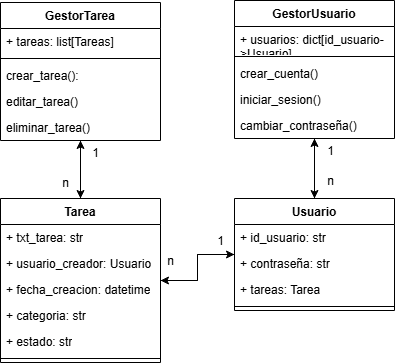

The diagram above was exported from draw.io. Its source (the exported page's mxGraphModel, read from the mxfile embedded in the PNG):
<mxGraphModel dx="608" dy="507" grid="1" gridSize="10" guides="1" tooltips="1" connect="1" arrows="1" fold="1" page="1" pageScale="1" pageWidth="827" pageHeight="1169" math="0" shadow="0">
  <root>
    <mxCell id="0" />
    <mxCell id="1" parent="0" />
    <mxCell id="zW5wYMKCPGE79b94oYn7-37" style="edgeStyle=orthogonalEdgeStyle;rounded=0;orthogonalLoop=1;jettySize=auto;html=1;" parent="1" source="zW5wYMKCPGE79b94oYn7-1" target="zW5wYMKCPGE79b94oYn7-13" edge="1">
      <mxGeometry relative="1" as="geometry" />
    </mxCell>
    <mxCell id="zW5wYMKCPGE79b94oYn7-1" value="GestorUsuario&lt;div&gt;&lt;br&gt;&lt;/div&gt;" style="swimlane;fontStyle=1;align=center;verticalAlign=top;childLayout=stackLayout;horizontal=1;startSize=26;horizontalStack=0;resizeParent=1;resizeParentMax=0;resizeLast=0;collapsible=1;marginBottom=0;whiteSpace=wrap;html=1;" parent="1" vertex="1">
      <mxGeometry x="334" y="42" width="160" height="138" as="geometry" />
    </mxCell>
    <mxCell id="zW5wYMKCPGE79b94oYn7-2" value="+ usuarios: dict[id_usuario-&amp;gt;Usuario]" style="text;strokeColor=none;fillColor=none;align=left;verticalAlign=top;spacingLeft=4;spacingRight=4;overflow=hidden;rotatable=0;points=[[0,0.5],[1,0.5]];portConstraint=eastwest;whiteSpace=wrap;html=1;" parent="zW5wYMKCPGE79b94oYn7-1" vertex="1">
      <mxGeometry y="26" width="160" height="26" as="geometry" />
    </mxCell>
    <mxCell id="zW5wYMKCPGE79b94oYn7-3" value="" style="line;strokeWidth=1;fillColor=none;align=left;verticalAlign=middle;spacingTop=-1;spacingLeft=3;spacingRight=3;rotatable=0;labelPosition=right;points=[];portConstraint=eastwest;strokeColor=inherit;" parent="zW5wYMKCPGE79b94oYn7-1" vertex="1">
      <mxGeometry y="52" width="160" height="8" as="geometry" />
    </mxCell>
    <mxCell id="zW5wYMKCPGE79b94oYn7-4" value="crear_cuenta()&lt;div&gt;&lt;br&gt;&lt;/div&gt;" style="text;strokeColor=none;fillColor=none;align=left;verticalAlign=top;spacingLeft=4;spacingRight=4;overflow=hidden;rotatable=0;points=[[0,0.5],[1,0.5]];portConstraint=eastwest;whiteSpace=wrap;html=1;" parent="zW5wYMKCPGE79b94oYn7-1" vertex="1">
      <mxGeometry y="60" width="160" height="26" as="geometry" />
    </mxCell>
    <mxCell id="zW5wYMKCPGE79b94oYn7-35" value="iniciar_sesion()" style="text;strokeColor=none;fillColor=none;align=left;verticalAlign=top;spacingLeft=4;spacingRight=4;overflow=hidden;rotatable=0;points=[[0,0.5],[1,0.5]];portConstraint=eastwest;whiteSpace=wrap;html=1;" parent="zW5wYMKCPGE79b94oYn7-1" vertex="1">
      <mxGeometry y="86" width="160" height="26" as="geometry" />
    </mxCell>
    <mxCell id="zW5wYMKCPGE79b94oYn7-36" value="cambiar_contraseña()" style="text;strokeColor=none;fillColor=none;align=left;verticalAlign=top;spacingLeft=4;spacingRight=4;overflow=hidden;rotatable=0;points=[[0,0.5],[1,0.5]];portConstraint=eastwest;whiteSpace=wrap;html=1;" parent="zW5wYMKCPGE79b94oYn7-1" vertex="1">
      <mxGeometry y="112" width="160" height="26" as="geometry" />
    </mxCell>
    <mxCell id="zW5wYMKCPGE79b94oYn7-21" style="edgeStyle=orthogonalEdgeStyle;rounded=0;orthogonalLoop=1;jettySize=auto;html=1;" parent="1" source="zW5wYMKCPGE79b94oYn7-5" target="zW5wYMKCPGE79b94oYn7-9" edge="1">
      <mxGeometry relative="1" as="geometry" />
    </mxCell>
    <mxCell id="zW5wYMKCPGE79b94oYn7-27" style="edgeStyle=orthogonalEdgeStyle;rounded=0;orthogonalLoop=1;jettySize=auto;html=1;" parent="1" source="zW5wYMKCPGE79b94oYn7-5" target="zW5wYMKCPGE79b94oYn7-13" edge="1">
      <mxGeometry relative="1" as="geometry" />
    </mxCell>
    <mxCell id="zW5wYMKCPGE79b94oYn7-5" value="Tarea" style="swimlane;fontStyle=1;align=center;verticalAlign=top;childLayout=stackLayout;horizontal=1;startSize=26;horizontalStack=0;resizeParent=1;resizeParentMax=0;resizeLast=0;collapsible=1;marginBottom=0;whiteSpace=wrap;html=1;" parent="1" vertex="1">
      <mxGeometry x="100" y="240" width="160" height="164" as="geometry" />
    </mxCell>
    <mxCell id="zW5wYMKCPGE79b94oYn7-6" value="+ txt_tarea: str" style="text;strokeColor=none;fillColor=none;align=left;verticalAlign=top;spacingLeft=4;spacingRight=4;overflow=hidden;rotatable=0;points=[[0,0.5],[1,0.5]];portConstraint=eastwest;whiteSpace=wrap;html=1;" parent="zW5wYMKCPGE79b94oYn7-5" vertex="1">
      <mxGeometry y="26" width="160" height="26" as="geometry" />
    </mxCell>
    <mxCell id="zW5wYMKCPGE79b94oYn7-17" value="+ usuario_creador: Usuario&lt;div&gt;&lt;br&gt;&lt;/div&gt;" style="text;strokeColor=none;fillColor=none;align=left;verticalAlign=top;spacingLeft=4;spacingRight=4;overflow=hidden;rotatable=0;points=[[0,0.5],[1,0.5]];portConstraint=eastwest;whiteSpace=wrap;html=1;" parent="zW5wYMKCPGE79b94oYn7-5" vertex="1">
      <mxGeometry y="52" width="160" height="26" as="geometry" />
    </mxCell>
    <mxCell id="zW5wYMKCPGE79b94oYn7-18" value="+ fecha_creacion: datetime&lt;div&gt;&lt;br&gt;&lt;/div&gt;" style="text;strokeColor=none;fillColor=none;align=left;verticalAlign=top;spacingLeft=4;spacingRight=4;overflow=hidden;rotatable=0;points=[[0,0.5],[1,0.5]];portConstraint=eastwest;whiteSpace=wrap;html=1;" parent="zW5wYMKCPGE79b94oYn7-5" vertex="1">
      <mxGeometry y="78" width="160" height="26" as="geometry" />
    </mxCell>
    <mxCell id="zW5wYMKCPGE79b94oYn7-19" value="+ categoria: str&lt;div&gt;&lt;br&gt;&lt;/div&gt;" style="text;strokeColor=none;fillColor=none;align=left;verticalAlign=top;spacingLeft=4;spacingRight=4;overflow=hidden;rotatable=0;points=[[0,0.5],[1,0.5]];portConstraint=eastwest;whiteSpace=wrap;html=1;" parent="zW5wYMKCPGE79b94oYn7-5" vertex="1">
      <mxGeometry y="104" width="160" height="26" as="geometry" />
    </mxCell>
    <mxCell id="zW5wYMKCPGE79b94oYn7-20" value="+ estado: str&lt;div&gt;&lt;br&gt;&lt;/div&gt;" style="text;strokeColor=none;fillColor=none;align=left;verticalAlign=top;spacingLeft=4;spacingRight=4;overflow=hidden;rotatable=0;points=[[0,0.5],[1,0.5]];portConstraint=eastwest;whiteSpace=wrap;html=1;" parent="zW5wYMKCPGE79b94oYn7-5" vertex="1">
      <mxGeometry y="130" width="160" height="26" as="geometry" />
    </mxCell>
    <mxCell id="zW5wYMKCPGE79b94oYn7-7" value="" style="line;strokeWidth=1;fillColor=none;align=left;verticalAlign=middle;spacingTop=-1;spacingLeft=3;spacingRight=3;rotatable=0;labelPosition=right;points=[];portConstraint=eastwest;strokeColor=inherit;" parent="zW5wYMKCPGE79b94oYn7-5" vertex="1">
      <mxGeometry y="156" width="160" height="8" as="geometry" />
    </mxCell>
    <mxCell id="zW5wYMKCPGE79b94oYn7-22" style="edgeStyle=orthogonalEdgeStyle;rounded=0;orthogonalLoop=1;jettySize=auto;html=1;" parent="1" source="zW5wYMKCPGE79b94oYn7-9" target="zW5wYMKCPGE79b94oYn7-5" edge="1">
      <mxGeometry relative="1" as="geometry" />
    </mxCell>
    <mxCell id="zW5wYMKCPGE79b94oYn7-9" value="GestorTarea" style="swimlane;fontStyle=1;align=center;verticalAlign=top;childLayout=stackLayout;horizontal=1;startSize=26;horizontalStack=0;resizeParent=1;resizeParentMax=0;resizeLast=0;collapsible=1;marginBottom=0;whiteSpace=wrap;html=1;" parent="1" vertex="1">
      <mxGeometry x="100" y="44" width="160" height="138" as="geometry" />
    </mxCell>
    <mxCell id="zW5wYMKCPGE79b94oYn7-10" value="+ tareas: list[Tareas]" style="text;strokeColor=none;fillColor=none;align=left;verticalAlign=top;spacingLeft=4;spacingRight=4;overflow=hidden;rotatable=0;points=[[0,0.5],[1,0.5]];portConstraint=eastwest;whiteSpace=wrap;html=1;" parent="zW5wYMKCPGE79b94oYn7-9" vertex="1">
      <mxGeometry y="26" width="160" height="26" as="geometry" />
    </mxCell>
    <mxCell id="zW5wYMKCPGE79b94oYn7-11" value="" style="line;strokeWidth=1;fillColor=none;align=left;verticalAlign=middle;spacingTop=-1;spacingLeft=3;spacingRight=3;rotatable=0;labelPosition=right;points=[];portConstraint=eastwest;strokeColor=inherit;" parent="zW5wYMKCPGE79b94oYn7-9" vertex="1">
      <mxGeometry y="52" width="160" height="8" as="geometry" />
    </mxCell>
    <mxCell id="zW5wYMKCPGE79b94oYn7-12" value="crear_tarea():" style="text;strokeColor=none;fillColor=none;align=left;verticalAlign=top;spacingLeft=4;spacingRight=4;overflow=hidden;rotatable=0;points=[[0,0.5],[1,0.5]];portConstraint=eastwest;whiteSpace=wrap;html=1;" parent="zW5wYMKCPGE79b94oYn7-9" vertex="1">
      <mxGeometry y="60" width="160" height="26" as="geometry" />
    </mxCell>
    <mxCell id="zW5wYMKCPGE79b94oYn7-31" value="editar_tarea()&lt;div&gt;&lt;br&gt;&lt;/div&gt;" style="text;strokeColor=none;fillColor=none;align=left;verticalAlign=top;spacingLeft=4;spacingRight=4;overflow=hidden;rotatable=0;points=[[0,0.5],[1,0.5]];portConstraint=eastwest;whiteSpace=wrap;html=1;" parent="zW5wYMKCPGE79b94oYn7-9" vertex="1">
      <mxGeometry y="86" width="160" height="26" as="geometry" />
    </mxCell>
    <mxCell id="zW5wYMKCPGE79b94oYn7-32" value="eliminar_tarea()&lt;div&gt;&lt;br&gt;&lt;/div&gt;" style="text;strokeColor=none;fillColor=none;align=left;verticalAlign=top;spacingLeft=4;spacingRight=4;overflow=hidden;rotatable=0;points=[[0,0.5],[1,0.5]];portConstraint=eastwest;whiteSpace=wrap;html=1;" parent="zW5wYMKCPGE79b94oYn7-9" vertex="1">
      <mxGeometry y="112" width="160" height="26" as="geometry" />
    </mxCell>
    <mxCell id="zW5wYMKCPGE79b94oYn7-30" style="edgeStyle=orthogonalEdgeStyle;rounded=0;orthogonalLoop=1;jettySize=auto;html=1;" parent="1" source="zW5wYMKCPGE79b94oYn7-13" target="zW5wYMKCPGE79b94oYn7-5" edge="1">
      <mxGeometry relative="1" as="geometry" />
    </mxCell>
    <mxCell id="zW5wYMKCPGE79b94oYn7-38" style="edgeStyle=orthogonalEdgeStyle;rounded=0;orthogonalLoop=1;jettySize=auto;html=1;" parent="1" source="zW5wYMKCPGE79b94oYn7-13" target="zW5wYMKCPGE79b94oYn7-1" edge="1">
      <mxGeometry relative="1" as="geometry" />
    </mxCell>
    <mxCell id="zW5wYMKCPGE79b94oYn7-13" value="Usuario" style="swimlane;fontStyle=1;align=center;verticalAlign=top;childLayout=stackLayout;horizontal=1;startSize=26;horizontalStack=0;resizeParent=1;resizeParentMax=0;resizeLast=0;collapsible=1;marginBottom=0;whiteSpace=wrap;html=1;" parent="1" vertex="1">
      <mxGeometry x="334" y="240" width="160" height="112" as="geometry" />
    </mxCell>
    <mxCell id="zW5wYMKCPGE79b94oYn7-14" value="+ id_usuario: str&lt;div&gt;&lt;br&gt;&lt;/div&gt;" style="text;strokeColor=none;fillColor=none;align=left;verticalAlign=top;spacingLeft=4;spacingRight=4;overflow=hidden;rotatable=0;points=[[0,0.5],[1,0.5]];portConstraint=eastwest;whiteSpace=wrap;html=1;" parent="zW5wYMKCPGE79b94oYn7-13" vertex="1">
      <mxGeometry y="26" width="160" height="26" as="geometry" />
    </mxCell>
    <mxCell id="zW5wYMKCPGE79b94oYn7-25" value="+ contraseña: str&lt;div&gt;&lt;br&gt;&lt;/div&gt;" style="text;strokeColor=none;fillColor=none;align=left;verticalAlign=top;spacingLeft=4;spacingRight=4;overflow=hidden;rotatable=0;points=[[0,0.5],[1,0.5]];portConstraint=eastwest;whiteSpace=wrap;html=1;" parent="zW5wYMKCPGE79b94oYn7-13" vertex="1">
      <mxGeometry y="52" width="160" height="26" as="geometry" />
    </mxCell>
    <mxCell id="zW5wYMKCPGE79b94oYn7-26" value="+ tareas: Tarea" style="text;strokeColor=none;fillColor=none;align=left;verticalAlign=top;spacingLeft=4;spacingRight=4;overflow=hidden;rotatable=0;points=[[0,0.5],[1,0.5]];portConstraint=eastwest;whiteSpace=wrap;html=1;" parent="zW5wYMKCPGE79b94oYn7-13" vertex="1">
      <mxGeometry y="78" width="160" height="26" as="geometry" />
    </mxCell>
    <mxCell id="zW5wYMKCPGE79b94oYn7-15" value="" style="line;strokeWidth=1;fillColor=none;align=left;verticalAlign=middle;spacingTop=-1;spacingLeft=3;spacingRight=3;rotatable=0;labelPosition=right;points=[];portConstraint=eastwest;strokeColor=inherit;" parent="zW5wYMKCPGE79b94oYn7-13" vertex="1">
      <mxGeometry y="104" width="160" height="8" as="geometry" />
    </mxCell>
    <mxCell id="zW5wYMKCPGE79b94oYn7-28" value="n" style="text;html=1;align=center;verticalAlign=middle;resizable=0;points=[];autosize=1;strokeColor=none;fillColor=none;" parent="1" vertex="1">
      <mxGeometry x="255" y="288" width="30" height="30" as="geometry" />
    </mxCell>
    <mxCell id="zW5wYMKCPGE79b94oYn7-29" value="1" style="text;html=1;align=center;verticalAlign=middle;resizable=0;points=[];autosize=1;strokeColor=none;fillColor=none;" parent="1" vertex="1">
      <mxGeometry x="305" y="268" width="30" height="30" as="geometry" />
    </mxCell>
    <mxCell id="zW5wYMKCPGE79b94oYn7-33" value="1" style="text;html=1;align=center;verticalAlign=middle;resizable=0;points=[];autosize=1;strokeColor=none;fillColor=none;" parent="1" vertex="1">
      <mxGeometry x="180" y="180" width="30" height="30" as="geometry" />
    </mxCell>
    <mxCell id="zW5wYMKCPGE79b94oYn7-34" value="n" style="text;html=1;align=center;verticalAlign=middle;resizable=0;points=[];autosize=1;strokeColor=none;fillColor=none;" parent="1" vertex="1">
      <mxGeometry x="150" y="210" width="30" height="30" as="geometry" />
    </mxCell>
    <mxCell id="zW5wYMKCPGE79b94oYn7-39" value="1" style="text;html=1;align=center;verticalAlign=middle;resizable=0;points=[];autosize=1;strokeColor=none;fillColor=none;" parent="1" vertex="1">
      <mxGeometry x="415" y="178" width="30" height="30" as="geometry" />
    </mxCell>
    <mxCell id="zW5wYMKCPGE79b94oYn7-41" value="n&lt;div&gt;&lt;br&gt;&lt;/div&gt;" style="text;html=1;align=center;verticalAlign=middle;resizable=0;points=[];autosize=1;strokeColor=none;fillColor=none;" parent="1" vertex="1">
      <mxGeometry x="415" y="210" width="30" height="40" as="geometry" />
    </mxCell>
  </root>
</mxGraphModel>